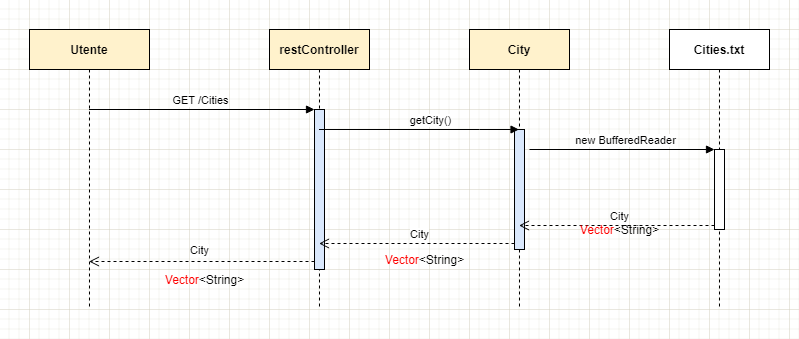

The diagram above was exported from draw.io. Its source (the exported page's mxGraphModel, read from the mxfile embedded in the PNG):
<mxGraphModel dx="1038" dy="547" grid="1" gridSize="10" guides="1" tooltips="1" connect="1" arrows="1" fold="1" page="1" pageScale="1" pageWidth="827" pageHeight="1169" math="0" shadow="0">
  <root>
    <mxCell id="0" />
    <mxCell id="1" parent="0" />
    <mxCell id="TyobSvDp4_x7LuoayBJC-1" value="&lt;b&gt;Utente&lt;/b&gt;" style="shape=umlLifeline;perimeter=lifelinePerimeter;whiteSpace=wrap;html=1;container=1;collapsible=0;recursiveResize=0;outlineConnect=0;fillColor=#fff2cc;strokeColor=#000000;" vertex="1" parent="1">
      <mxGeometry x="80" y="80" width="120" height="280" as="geometry" />
    </mxCell>
    <mxCell id="TyobSvDp4_x7LuoayBJC-2" value="&lt;b&gt;restController&lt;/b&gt;" style="shape=umlLifeline;perimeter=lifelinePerimeter;whiteSpace=wrap;html=1;container=1;collapsible=0;recursiveResize=0;outlineConnect=0;strokeColor=#000000;fillColor=#fff2cc;" vertex="1" parent="1">
      <mxGeometry x="320" y="80" width="100" height="280" as="geometry" />
    </mxCell>
    <mxCell id="TyobSvDp4_x7LuoayBJC-3" value="" style="html=1;points=[];perimeter=orthogonalPerimeter;strokeColor=#000000;fillColor=#dae8fc;" vertex="1" parent="TyobSvDp4_x7LuoayBJC-2">
      <mxGeometry x="45" y="80" width="10" height="160" as="geometry" />
    </mxCell>
    <mxCell id="TyobSvDp4_x7LuoayBJC-5" value="City" style="html=1;verticalAlign=bottom;endArrow=open;dashed=1;endSize=8;exitX=0;exitY=0.95;rounded=0;fillColor=#dae8fc;strokeColor=#000000;" edge="1" source="TyobSvDp4_x7LuoayBJC-3" parent="1" target="TyobSvDp4_x7LuoayBJC-1">
      <mxGeometry x="0.02" y="-2" relative="1" as="geometry">
        <mxPoint x="295" y="276" as="targetPoint" />
        <mxPoint as="offset" />
      </mxGeometry>
    </mxCell>
    <mxCell id="TyobSvDp4_x7LuoayBJC-4" value="GET /Cities" style="html=1;verticalAlign=bottom;endArrow=block;entryX=0;entryY=0;rounded=0;fillColor=#dae8fc;strokeColor=#000000;" edge="1" target="TyobSvDp4_x7LuoayBJC-3" parent="1" source="TyobSvDp4_x7LuoayBJC-1">
      <mxGeometry x="-0.02" relative="1" as="geometry">
        <mxPoint x="295" y="200" as="sourcePoint" />
        <mxPoint x="1" as="offset" />
      </mxGeometry>
    </mxCell>
    <mxCell id="TyobSvDp4_x7LuoayBJC-6" value="&lt;b&gt;City&lt;/b&gt;" style="shape=umlLifeline;perimeter=lifelinePerimeter;whiteSpace=wrap;html=1;container=1;collapsible=0;recursiveResize=0;outlineConnect=0;strokeColor=#000000;fillColor=#fff2cc;" vertex="1" parent="1">
      <mxGeometry x="520" y="80" width="100" height="280" as="geometry" />
    </mxCell>
    <mxCell id="TyobSvDp4_x7LuoayBJC-7" value="" style="html=1;points=[];perimeter=orthogonalPerimeter;strokeColor=#000000;fillColor=#dae8fc;" vertex="1" parent="TyobSvDp4_x7LuoayBJC-6">
      <mxGeometry x="45" y="100" width="10" height="120" as="geometry" />
    </mxCell>
    <mxCell id="TyobSvDp4_x7LuoayBJC-9" value="City" style="html=1;verticalAlign=bottom;endArrow=open;dashed=1;endSize=8;exitX=0;exitY=0.95;rounded=0;strokeColor=#000000;" edge="1" source="TyobSvDp4_x7LuoayBJC-7" parent="1" target="TyobSvDp4_x7LuoayBJC-2">
      <mxGeometry x="-0.0281" relative="1" as="geometry">
        <mxPoint x="495" y="276" as="targetPoint" />
        <mxPoint as="offset" />
      </mxGeometry>
    </mxCell>
    <mxCell id="TyobSvDp4_x7LuoayBJC-8" value="getCity()" style="html=1;verticalAlign=bottom;endArrow=block;rounded=0;strokeColor=#000000;" edge="1" target="TyobSvDp4_x7LuoayBJC-6" parent="1" source="TyobSvDp4_x7LuoayBJC-2">
      <mxGeometry x="0.105" relative="1" as="geometry">
        <mxPoint x="495" y="200" as="sourcePoint" />
        <Array as="points">
          <mxPoint x="530" y="180" />
        </Array>
        <mxPoint as="offset" />
      </mxGeometry>
    </mxCell>
    <mxCell id="TyobSvDp4_x7LuoayBJC-11" value="&lt;font color=&quot;#ff0000&quot;&gt;Vector&lt;/font&gt;&amp;lt;String&amp;gt;" style="text;html=1;align=center;verticalAlign=middle;resizable=0;points=[];autosize=1;strokeColor=none;fillColor=none;" vertex="1" parent="1">
      <mxGeometry x="210" y="320" width="90" height="20" as="geometry" />
    </mxCell>
    <mxCell id="TyobSvDp4_x7LuoayBJC-12" value="&lt;font color=&quot;#ff0000&quot;&gt;Vector&lt;/font&gt;&lt;span style=&quot;color: rgb(0 , 0 , 0)&quot;&gt;&amp;lt;String&amp;gt;&lt;/span&gt;" style="text;html=1;align=center;verticalAlign=middle;resizable=0;points=[];autosize=1;strokeColor=none;fillColor=none;fontColor=#FF0000;" vertex="1" parent="1">
      <mxGeometry x="430" y="300" width="90" height="20" as="geometry" />
    </mxCell>
    <mxCell id="TyobSvDp4_x7LuoayBJC-13" value="&lt;b&gt;&lt;font color=&quot;#000000&quot;&gt;Cities.txt&lt;/font&gt;&lt;/b&gt;" style="shape=umlLifeline;perimeter=lifelinePerimeter;whiteSpace=wrap;html=1;container=1;collapsible=0;recursiveResize=0;outlineConnect=0;fontColor=#FF0000;strokeColor=#000000;" vertex="1" parent="1">
      <mxGeometry x="720" y="80" width="100" height="280" as="geometry" />
    </mxCell>
    <mxCell id="TyobSvDp4_x7LuoayBJC-19" value="" style="html=1;points=[];perimeter=orthogonalPerimeter;fontColor=#FF0000;strokeColor=#000000;" vertex="1" parent="TyobSvDp4_x7LuoayBJC-13">
      <mxGeometry x="45" y="120" width="10" height="80" as="geometry" />
    </mxCell>
    <mxCell id="TyobSvDp4_x7LuoayBJC-20" value="&lt;font color=&quot;#000000&quot;&gt;new BufferedReader&lt;/font&gt;" style="html=1;verticalAlign=bottom;endArrow=block;entryX=0;entryY=0;rounded=0;fontColor=#FF0000;strokeColor=#000000;" edge="1" target="TyobSvDp4_x7LuoayBJC-19" parent="1">
      <mxGeometry x="0.0281" relative="1" as="geometry">
        <mxPoint x="580" y="200" as="sourcePoint" />
        <mxPoint x="1" as="offset" />
      </mxGeometry>
    </mxCell>
    <mxCell id="TyobSvDp4_x7LuoayBJC-21" value="&lt;font color=&quot;#000000&quot;&gt;City&lt;/font&gt;" style="html=1;verticalAlign=bottom;endArrow=open;dashed=1;endSize=8;exitX=0;exitY=0.95;rounded=0;fontColor=#FF0000;strokeColor=#000000;" edge="1" source="TyobSvDp4_x7LuoayBJC-19" parent="1" target="TyobSvDp4_x7LuoayBJC-6">
      <mxGeometry x="-0.0281" relative="1" as="geometry">
        <mxPoint x="695" y="266" as="targetPoint" />
        <mxPoint as="offset" />
      </mxGeometry>
    </mxCell>
    <mxCell id="TyobSvDp4_x7LuoayBJC-22" value="&lt;font color=&quot;#ff0000&quot;&gt;Vector&lt;/font&gt;&amp;lt;String&amp;gt;" style="text;html=1;align=center;verticalAlign=middle;resizable=0;points=[];autosize=1;strokeColor=none;fillColor=none;fontColor=#000000;" vertex="1" parent="1">
      <mxGeometry x="625" y="270" width="90" height="20" as="geometry" />
    </mxCell>
  </root>
</mxGraphModel>